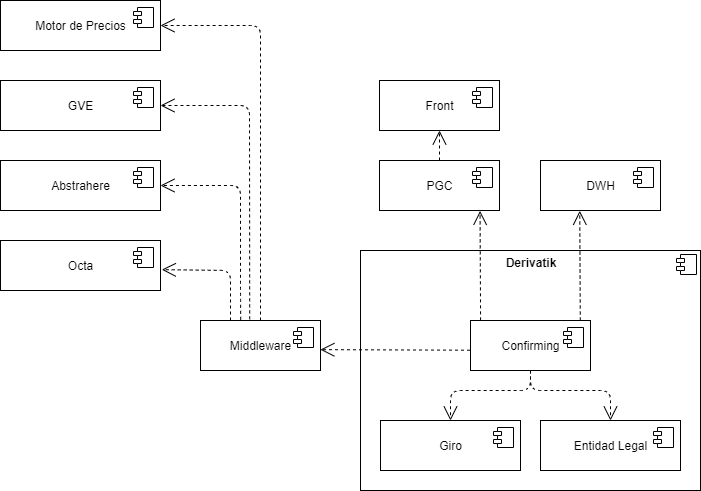

The diagram above was exported from draw.io. Its source (the exported page's mxGraphModel, read from the mxfile embedded in the PNG):
<mxGraphModel dx="852" dy="494" grid="1" gridSize="10" guides="1" tooltips="1" connect="1" arrows="1" fold="1" page="1" pageScale="1" pageWidth="827" pageHeight="1169" math="0" shadow="0">
  <root>
    <mxCell id="0" />
    <mxCell id="1" parent="0" />
    <mxCell id="MGQWiED7wgW5VHtyudvv-13" value="&lt;p style=&quot;margin: 0px ; margin-top: 6px ; text-align: center&quot;&gt;&lt;b&gt;Derivatik&lt;/b&gt;&lt;/p&gt;" style="align=left;overflow=fill;html=1;dropTarget=0;" parent="1" vertex="1">
      <mxGeometry x="400" y="440" width="340" height="240" as="geometry" />
    </mxCell>
    <mxCell id="MGQWiED7wgW5VHtyudvv-14" value="" style="shape=component;jettyWidth=8;jettyHeight=4;" parent="MGQWiED7wgW5VHtyudvv-13" vertex="1">
      <mxGeometry x="1" width="20" height="20" relative="1" as="geometry">
        <mxPoint x="-24" y="4" as="offset" />
      </mxGeometry>
    </mxCell>
    <mxCell id="MGQWiED7wgW5VHtyudvv-11" value="Confirming" style="html=1;dropTarget=0;" parent="1" vertex="1">
      <mxGeometry x="510" y="510" width="120" height="50" as="geometry" />
    </mxCell>
    <mxCell id="MGQWiED7wgW5VHtyudvv-12" value="" style="shape=component;jettyWidth=8;jettyHeight=4;" parent="MGQWiED7wgW5VHtyudvv-11" vertex="1">
      <mxGeometry x="1" width="20" height="20" relative="1" as="geometry">
        <mxPoint x="-27" y="7" as="offset" />
      </mxGeometry>
    </mxCell>
    <mxCell id="MGQWiED7wgW5VHtyudvv-15" value="Giro" style="html=1;dropTarget=0;" parent="1" vertex="1">
      <mxGeometry x="420" y="610" width="140" height="50" as="geometry" />
    </mxCell>
    <mxCell id="MGQWiED7wgW5VHtyudvv-16" value="" style="shape=component;jettyWidth=8;jettyHeight=4;" parent="MGQWiED7wgW5VHtyudvv-15" vertex="1">
      <mxGeometry x="1" width="20" height="20" relative="1" as="geometry">
        <mxPoint x="-27" y="7" as="offset" />
      </mxGeometry>
    </mxCell>
    <mxCell id="MGQWiED7wgW5VHtyudvv-17" value="Entidad Legal" style="html=1;dropTarget=0;" parent="1" vertex="1">
      <mxGeometry x="580" y="610" width="140" height="50" as="geometry" />
    </mxCell>
    <mxCell id="MGQWiED7wgW5VHtyudvv-18" value="" style="shape=component;jettyWidth=8;jettyHeight=4;" parent="MGQWiED7wgW5VHtyudvv-17" vertex="1">
      <mxGeometry x="1" width="20" height="20" relative="1" as="geometry">
        <mxPoint x="-27" y="7" as="offset" />
      </mxGeometry>
    </mxCell>
    <mxCell id="MGQWiED7wgW5VHtyudvv-21" value="" style="endArrow=open;endSize=12;dashed=1;html=1;exitX=0.5;exitY=1;exitDx=0;exitDy=0;entryX=0.5;entryY=0;entryDx=0;entryDy=0;" parent="1" source="MGQWiED7wgW5VHtyudvv-11" target="MGQWiED7wgW5VHtyudvv-15" edge="1">
      <mxGeometry width="160" relative="1" as="geometry">
        <mxPoint x="510" y="580" as="sourcePoint" />
        <mxPoint x="670" y="580" as="targetPoint" />
        <Array as="points">
          <mxPoint x="570" y="580" />
          <mxPoint x="490" y="580" />
        </Array>
      </mxGeometry>
    </mxCell>
    <mxCell id="MGQWiED7wgW5VHtyudvv-22" value="&lt;br&gt;" style="endArrow=open;endSize=12;dashed=1;html=1;entryX=0.5;entryY=0;entryDx=0;entryDy=0;exitX=0.5;exitY=1;exitDx=0;exitDy=0;" parent="1" source="MGQWiED7wgW5VHtyudvv-11" target="MGQWiED7wgW5VHtyudvv-17" edge="1">
      <mxGeometry width="160" relative="1" as="geometry">
        <mxPoint x="550" y="560" as="sourcePoint" />
        <mxPoint x="670" y="580" as="targetPoint" />
        <Array as="points">
          <mxPoint x="570" y="580" />
          <mxPoint x="650" y="580" />
        </Array>
      </mxGeometry>
    </mxCell>
    <mxCell id="MGQWiED7wgW5VHtyudvv-23" value="Middleware" style="html=1;dropTarget=0;" parent="1" vertex="1">
      <mxGeometry x="240" y="510" width="120" height="50" as="geometry" />
    </mxCell>
    <mxCell id="MGQWiED7wgW5VHtyudvv-24" value="" style="shape=component;jettyWidth=8;jettyHeight=4;" parent="MGQWiED7wgW5VHtyudvv-23" vertex="1">
      <mxGeometry x="1" width="20" height="20" relative="1" as="geometry">
        <mxPoint x="-27" y="7" as="offset" />
      </mxGeometry>
    </mxCell>
    <mxCell id="MGQWiED7wgW5VHtyudvv-25" value="PGC" style="html=1;dropTarget=0;" parent="1" vertex="1">
      <mxGeometry x="419" y="350" width="120" height="50" as="geometry" />
    </mxCell>
    <mxCell id="MGQWiED7wgW5VHtyudvv-26" value="" style="shape=component;jettyWidth=8;jettyHeight=4;" parent="MGQWiED7wgW5VHtyudvv-25" vertex="1">
      <mxGeometry x="1" width="20" height="20" relative="1" as="geometry">
        <mxPoint x="-27" y="7" as="offset" />
      </mxGeometry>
    </mxCell>
    <mxCell id="MGQWiED7wgW5VHtyudvv-27" value="DWH" style="html=1;dropTarget=0;" parent="1" vertex="1">
      <mxGeometry x="580" y="350" width="120" height="50" as="geometry" />
    </mxCell>
    <mxCell id="MGQWiED7wgW5VHtyudvv-28" value="" style="shape=component;jettyWidth=8;jettyHeight=4;" parent="MGQWiED7wgW5VHtyudvv-27" vertex="1">
      <mxGeometry x="1" width="20" height="20" relative="1" as="geometry">
        <mxPoint x="-27" y="7" as="offset" />
      </mxGeometry>
    </mxCell>
    <mxCell id="MGQWiED7wgW5VHtyudvv-29" value="Abstrahere" style="html=1;dropTarget=0;" parent="1" vertex="1">
      <mxGeometry x="40" y="350" width="160" height="50" as="geometry" />
    </mxCell>
    <mxCell id="MGQWiED7wgW5VHtyudvv-30" value="" style="shape=component;jettyWidth=8;jettyHeight=4;" parent="MGQWiED7wgW5VHtyudvv-29" vertex="1">
      <mxGeometry x="1" width="20" height="20" relative="1" as="geometry">
        <mxPoint x="-27" y="7" as="offset" />
      </mxGeometry>
    </mxCell>
    <mxCell id="MGQWiED7wgW5VHtyudvv-31" value="GVE" style="html=1;dropTarget=0;" parent="1" vertex="1">
      <mxGeometry x="40" y="270" width="160" height="50" as="geometry" />
    </mxCell>
    <mxCell id="MGQWiED7wgW5VHtyudvv-32" value="" style="shape=component;jettyWidth=8;jettyHeight=4;" parent="MGQWiED7wgW5VHtyudvv-31" vertex="1">
      <mxGeometry x="1" width="20" height="20" relative="1" as="geometry">
        <mxPoint x="-27" y="7" as="offset" />
      </mxGeometry>
    </mxCell>
    <mxCell id="MGQWiED7wgW5VHtyudvv-33" value="Front" style="html=1;dropTarget=0;" parent="1" vertex="1">
      <mxGeometry x="419" y="270" width="120" height="50" as="geometry" />
    </mxCell>
    <mxCell id="MGQWiED7wgW5VHtyudvv-34" value="" style="shape=component;jettyWidth=8;jettyHeight=4;" parent="MGQWiED7wgW5VHtyudvv-33" vertex="1">
      <mxGeometry x="1" width="20" height="20" relative="1" as="geometry">
        <mxPoint x="-27" y="7" as="offset" />
      </mxGeometry>
    </mxCell>
    <mxCell id="MGQWiED7wgW5VHtyudvv-38" value="Motor de Precios" style="html=1;dropTarget=0;" parent="1" vertex="1">
      <mxGeometry x="40" y="190" width="160" height="50" as="geometry" />
    </mxCell>
    <mxCell id="MGQWiED7wgW5VHtyudvv-39" value="" style="shape=component;jettyWidth=8;jettyHeight=4;" parent="MGQWiED7wgW5VHtyudvv-38" vertex="1">
      <mxGeometry x="1" width="20" height="20" relative="1" as="geometry">
        <mxPoint x="-27" y="7" as="offset" />
      </mxGeometry>
    </mxCell>
    <mxCell id="MGQWiED7wgW5VHtyudvv-40" value="Octa" style="html=1;dropTarget=0;" parent="1" vertex="1">
      <mxGeometry x="40" y="430" width="160" height="50" as="geometry" />
    </mxCell>
    <mxCell id="MGQWiED7wgW5VHtyudvv-41" value="" style="shape=component;jettyWidth=8;jettyHeight=4;" parent="MGQWiED7wgW5VHtyudvv-40" vertex="1">
      <mxGeometry x="1" width="20" height="20" relative="1" as="geometry">
        <mxPoint x="-27" y="7" as="offset" />
      </mxGeometry>
    </mxCell>
    <mxCell id="MGQWiED7wgW5VHtyudvv-46" value="" style="endArrow=open;endSize=12;dashed=1;html=1;entryX=1;entryY=0.5;entryDx=0;entryDy=0;exitX=0.5;exitY=0;exitDx=0;exitDy=0;" parent="1" source="MGQWiED7wgW5VHtyudvv-23" target="MGQWiED7wgW5VHtyudvv-38" edge="1">
      <mxGeometry width="160" relative="1" as="geometry">
        <mxPoint x="360" y="535" as="sourcePoint" />
        <mxPoint x="210" y="550" as="targetPoint" />
        <Array as="points">
          <mxPoint x="300" y="215" />
        </Array>
      </mxGeometry>
    </mxCell>
    <mxCell id="MGQWiED7wgW5VHtyudvv-47" value="" style="endArrow=open;endSize=12;dashed=1;html=1;entryX=1;entryY=0.5;entryDx=0;entryDy=0;exitX=0.41;exitY=-0.023;exitDx=0;exitDy=0;exitPerimeter=0;" parent="1" source="MGQWiED7wgW5VHtyudvv-23" target="MGQWiED7wgW5VHtyudvv-31" edge="1">
      <mxGeometry width="160" relative="1" as="geometry">
        <mxPoint x="350" y="510" as="sourcePoint" />
        <mxPoint x="200" y="640" as="targetPoint" />
        <Array as="points">
          <mxPoint x="289" y="295" />
        </Array>
      </mxGeometry>
    </mxCell>
    <mxCell id="MGQWiED7wgW5VHtyudvv-49" value="" style="endArrow=open;endSize=12;dashed=1;html=1;entryX=1;entryY=0.5;entryDx=0;entryDy=0;exitX=0.335;exitY=-0.014;exitDx=0;exitDy=0;exitPerimeter=0;" parent="1" source="MGQWiED7wgW5VHtyudvv-23" target="MGQWiED7wgW5VHtyudvv-29" edge="1">
      <mxGeometry width="160" relative="1" as="geometry">
        <mxPoint x="290" y="509" as="sourcePoint" />
        <mxPoint x="320" y="580" as="targetPoint" />
        <Array as="points">
          <mxPoint x="280" y="480" />
          <mxPoint x="280" y="375" />
        </Array>
      </mxGeometry>
    </mxCell>
    <mxCell id="MGQWiED7wgW5VHtyudvv-50" value="" style="endArrow=open;endSize=12;dashed=1;html=1;entryX=1.008;entryY=0.583;entryDx=0;entryDy=0;exitX=0.25;exitY=0;exitDx=0;exitDy=0;entryPerimeter=0;" parent="1" source="MGQWiED7wgW5VHtyudvv-23" target="MGQWiED7wgW5VHtyudvv-40" edge="1">
      <mxGeometry width="160" relative="1" as="geometry">
        <mxPoint x="160" y="480" as="sourcePoint" />
        <mxPoint x="320" y="480" as="targetPoint" />
        <Array as="points">
          <mxPoint x="270" y="460" />
        </Array>
      </mxGeometry>
    </mxCell>
    <mxCell id="MGQWiED7wgW5VHtyudvv-51" value="" style="endArrow=open;endSize=12;dashed=1;html=1;entryX=0.5;entryY=1;entryDx=0;entryDy=0;" parent="1" source="MGQWiED7wgW5VHtyudvv-25" target="MGQWiED7wgW5VHtyudvv-33" edge="1">
      <mxGeometry width="160" relative="1" as="geometry">
        <mxPoint x="479" y="360" as="sourcePoint" />
        <mxPoint x="639" y="360" as="targetPoint" />
      </mxGeometry>
    </mxCell>
    <mxCell id="MGQWiED7wgW5VHtyudvv-56" value="" style="endArrow=open;endSize=12;dashed=1;html=1;exitX=0.084;exitY=-0.003;exitDx=0;exitDy=0;exitPerimeter=0;entryX=0.838;entryY=1.008;entryDx=0;entryDy=0;entryPerimeter=0;" parent="1" source="MGQWiED7wgW5VHtyudvv-11" target="MGQWiED7wgW5VHtyudvv-25" edge="1">
      <mxGeometry width="160" relative="1" as="geometry">
        <mxPoint x="300" y="410" as="sourcePoint" />
        <mxPoint x="500" y="400" as="targetPoint" />
      </mxGeometry>
    </mxCell>
    <mxCell id="MGQWiED7wgW5VHtyudvv-57" value="" style="endArrow=open;endSize=12;dashed=1;html=1;entryX=0.327;entryY=1.006;entryDx=0;entryDy=0;entryPerimeter=0;exitX=0.915;exitY=0;exitDx=0;exitDy=0;exitPerimeter=0;" parent="1" source="MGQWiED7wgW5VHtyudvv-11" target="MGQWiED7wgW5VHtyudvv-27" edge="1">
      <mxGeometry width="160" relative="1" as="geometry">
        <mxPoint x="590" y="300" as="sourcePoint" />
        <mxPoint x="750" y="300" as="targetPoint" />
        <Array as="points" />
      </mxGeometry>
    </mxCell>
    <mxCell id="MGQWiED7wgW5VHtyudvv-58" value="" style="endArrow=open;endSize=12;dashed=1;html=1;entryX=0.999;entryY=0.583;entryDx=0;entryDy=0;entryPerimeter=0;exitX=-0.004;exitY=0.594;exitDx=0;exitDy=0;exitPerimeter=0;" parent="1" source="MGQWiED7wgW5VHtyudvv-11" target="MGQWiED7wgW5VHtyudvv-23" edge="1">
      <mxGeometry width="160" relative="1" as="geometry">
        <mxPoint x="490" y="539" as="sourcePoint" />
        <mxPoint x="370" y="620" as="targetPoint" />
      </mxGeometry>
    </mxCell>
  </root>
</mxGraphModel>